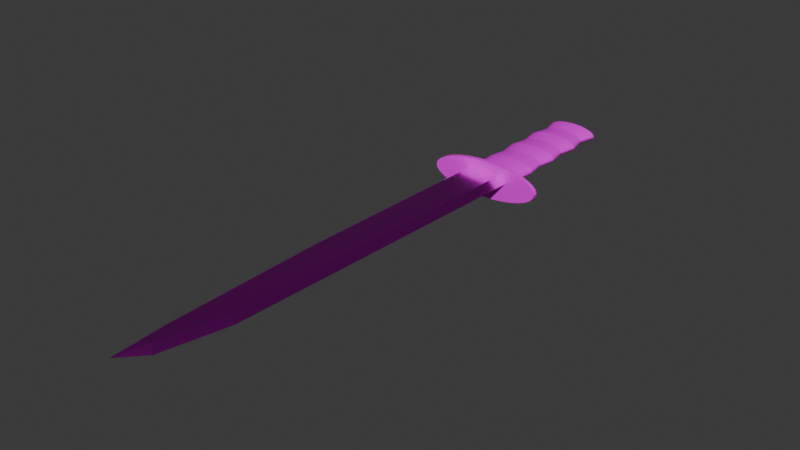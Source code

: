 # Source: Knive.blend  (saved by Blender 4.4.32; exported with 4.5.12 LTS)
import bpy
from mathutils import Matrix  # noqa: F401  (used for matrix-valued properties, if any)

bpy.ops.wm.read_factory_settings(use_empty=True)
scene = bpy.context.scene
scene.name = 'Scene'

# ---- images (referenced by path relative to the original .blend; pixels are not part of the script)
import os
ASSET_DIR = os.environ.get("B2B_ASSET_DIR", "")  # directory of the original .blend (textures are referenced by path, not embedded)
HERE = os.path.dirname(os.path.abspath(__file__))  # packed textures are extracted next to this script under _unpacked/

def load_image(name, relpath, width, height, colorspace="sRGB"):
    """Load a texture the original file referenced (path relative to the .blend, or extracted next to this script)."""
    p = next((c for c in (os.path.join(HERE, relpath), os.path.join(ASSET_DIR, relpath)) if relpath and os.path.exists(c)), "")
    if p:
        img = bpy.data.images.load(p, check_existing=True)
        img.name = name
    else:  # same state as the original file: an image datablock whose file is absent (Cycles renders it pink)
        img = bpy.data.images.new(name, width, height)
        img.source = "FILE"
        img.filepath = "//" + (relpath or name)
    img.colorspace_settings.name = colorspace
    return img
img_knive_edge_uv_png = load_image('Knive_edge_uv.png', 'Knive_edge_uv.png', 1024, 1024, 'sRGB')
img_knive_handle_uv_png = load_image('Knive_Handle_uv.png', 'Knive_Handle_uv.png', 1024, 1024, 'sRGB')

# ---- materials (node trees are filled in below, after node groups)
mat_knive_mat = bpy.data.materials.new('Knive_mat')
mat_knive_handle = bpy.data.materials.new('Knive_Handle')

# ---- material node trees
mat_knive_mat.use_nodes = True; mat_knive_mat.node_tree.nodes.clear()
_N = mat_knive_mat.node_tree.nodes; _L = mat_knive_mat.node_tree.links
n0 = _N.new('ShaderNodeBsdfPrincipled'); n0.name = 'プリンシプルBSDF'; n0.location = (10, 300)
n0.inputs[1].default_value = 1.0
n0.inputs[2].default_value = 0.2409
n0.inputs[3].default_value = 1.0
n1 = _N.new('ShaderNodeOutputMaterial'); n1.name = 'マテリアル出力'; n1.location = (300, 300)
n2 = _N.new('ShaderNodeTexImage'); n2.name = '画像テクスチャ'; n2.location = (-318, 341)
n2.image = img_knive_edge_uv_png
_L.new(n0.outputs[0], n1.inputs[0])
_L.new(n2.outputs[0], n0.inputs[0])
n1.is_active_output = True
mat_knive_handle.use_nodes = True; mat_knive_handle.node_tree.nodes.clear()
_N = mat_knive_handle.node_tree.nodes; _L = mat_knive_handle.node_tree.links
n0 = _N.new('ShaderNodeBsdfPrincipled'); n0.name = 'プリンシプルBSDF'; n0.location = (10, 300)
n0.inputs[1].default_value = 0.07273
n0.inputs[2].default_value = 0.2864
n0.inputs[3].default_value = 1.1
n1 = _N.new('ShaderNodeOutputMaterial'); n1.name = 'マテリアル出力'; n1.location = (300, 300)
n2 = _N.new('ShaderNodeTexImage'); n2.name = '画像テクスチャ'; n2.location = (-315, 340)
n2.image = img_knive_handle_uv_png
n2.interpolation = 'Cubic'
_L.new(n0.outputs[0], n1.inputs[0])
_L.new(n2.outputs[0], n0.inputs[0])
n1.is_active_output = True

# ---- world
world_world = bpy.data.worlds.new('World'); scene.world = world_world
world_world.use_nodes = True; world_world.node_tree.nodes.clear()
_N = world_world.node_tree.nodes; _L = world_world.node_tree.links
n0 = _N.new('ShaderNodeOutputWorld'); n0.name = 'World Output'; n0.location = (300, 300)
n1 = _N.new('ShaderNodeBackground'); n1.name = 'Background'; n1.location = (10, 300)
n1.inputs[0].default_value = (0.05088, 0.05088, 0.05088, 1.0)
_L.new(n1.outputs[0], n0.inputs[0])
n0.is_active_output = True
world_world.color = (0.05088, 0.05088, 0.05088)
world_world.sun_shadow_jitter_overblur = 0.0

# ---- meshes
me_body = bpy.data.meshes.new('body')
me_body.from_pydata([(-0.2301, 0.3421, 2.776e-17), (-0.2443, 0.9707, 2.776e-17), (0.07616, 0.9707, 2.776e-17), (-0.09774, 0.376, 2.776e-17), (-0.001397, 0.4738, 2.776e-17), (-0.2738, 0.6673, 2.776e-17), (-0.258, 0.4195, 2.776e-17), (-0.1448, 0.3841, 0.007402), (-0.04859, 0.4777, 0.007402), (0.01154, 0.9707, 0.007402), (-0.1965, 0.9707, 0.007402), (-0.1978, 0.3729, 0.007402), (-0.2124, 0.4164, 0.007402), (-0.2278, 0.6654, 0.007402), (-0.1448, 0.3841, -0.007402), (-0.04859, 0.4777, -0.007402), (0.01154, 0.9707, -0.007402), (-0.1965, 0.9707, -0.007402), (-0.1978, 0.3729, -0.007402), (-0.2124, 0.4164, -0.007402), (-0.2278, 0.6654, -0.007402)], [], [(7, 11, 0, 3, 4, 8), (11, 12, 6, 0), (9, 8, 4, 2), (10, 13, 12, 11, 7, 8, 9), (13, 10, 1, 5), (12, 13, 5, 6), (14, 15, 4, 3, 0, 18), (18, 0, 6, 19), (16, 2, 4, 15), (17, 16, 15, 14, 18, 19, 20), (20, 5, 1, 17), (19, 6, 5, 20), (1, 10, 9, 2, 16, 17)])
_uv = me_body.uv_layers.new(name='UVマップ')
_uv.uv.foreach_set('vector', [0.2519, 0.7231, 0.3316, 0.7466, 0.3769, 0.789, 0.1784, 0.7235, 0.04485, 0.5911, 0.1179, 0.5957, 0.3316, 0.7466, 0.3607, 0.699, 0.4314, 0.7048, 0.3769, 0.789, 0.09926, 0.01248, 0.1179, 0.5957, 0.04485, 0.5911, 2.582e-08, -1.256e-08, 0.4193, 0.05355, 0.4217, 0.4136, 0.3607, 0.699, 0.3316, 0.7466, 0.2519, 0.7231, 0.1179, 0.5957, 0.09926, 0.01248, 0.4217, 0.4136, 0.4193, 0.05355, 0.4929, 0.06327, 0.4929, 0.4207, 0.3607, 0.699, 0.4217, 0.4136, 0.4929, 0.4207, 0.4314, 0.7048, 0.7447, 0.06585, 0.6108, 0.1933, 0.5377, 0.1978, 0.6712, 0.06549, 0.8698, -8.233e-09, 0.8245, 0.04236, 0.8245, 0.04236, 0.8698, -8.233e-09, 0.9243, 0.08418, 0.8536, 0.08996, 0.5921, 0.7765, 0.4929, 0.789, 0.5377, 0.1978, 0.6108, 0.1933, 0.9121, 0.7354, 0.5921, 0.7765, 0.6108, 0.1933, 0.7447, 0.06585, 0.8245, 0.04236, 0.8536, 0.08996, 0.9146, 0.3754, 0.9146, 0.3754, 0.9857, 0.3683, 0.9857, 0.7257, 0.9121, 0.7354, 0.8536, 0.08996, 0.9243, 0.08418, 0.9857, 0.3683, 0.9146, 0.3754, 0.9929, 0.4971, 0.9857, 0.423, 0.9857, 0.1002, 0.9929, 1.755e-08, 1.0, 0.1002, 1.0, 0.423])
me_body.materials.append(mat_knive_mat)
me_body.update()
me_x = bpy.data.meshes.new('円柱')
me_x.from_pydata([(0.0, 1.0, -1.0), (0.0, 1.0, 1.0), (0.1951, 0.9808, -1.0), (0.1951, 0.9808, 1.0), (0.3827, 0.9239, -1.0), (0.3827, 0.9239, 1.0), (0.5556, 0.8315, -1.0), (0.5556, 0.8315, 1.0), (0.7071, 0.7071, -1.0), (0.7071, 0.7071, 1.0), (0.8315, 0.5556, -1.0), (0.8315, 0.5556, 1.0), (0.9239, 0.3827, -1.0), (0.9239, 0.3827, 1.0), (0.9808, 0.1951, -1.0), (0.9808, 0.1951, 1.0), (1.0, 0.0, -1.0), (1.0, 0.0, 1.0), (0.9808, -0.1951, -1.0), (0.9808, -0.1951, 1.0), (0.9239, -0.3827, -1.0), (0.9239, -0.3827, 1.0), (0.8315, -0.5556, -1.0), (0.8315, -0.5556, 1.0), (0.7071, -0.7071, -1.0), (0.7071, -0.7071, 1.0), (0.5556, -0.8315, -1.0), (0.5556, -0.8315, 1.0), (0.3827, -0.9239, -1.0), (0.3827, -0.9239, 1.0), (0.1951, -0.9808, -1.0), (0.1951, -0.9808, 1.0), (0.0, -1.0, -1.0), (0.0, -1.0, 1.0), (-0.1951, -0.9808, -1.0), (-0.1951, -0.9808, 1.0), (-0.3827, -0.9239, -1.0), (-0.3827, -0.9239, 1.0), (-0.5556, -0.8315, -1.0), (-0.5556, -0.8315, 1.0), (-0.7071, -0.7071, -1.0), (-0.7071, -0.7071, 1.0), (-0.8315, -0.5556, -1.0), (-0.8315, -0.5556, 1.0), (-0.9239, -0.3827, -1.0), (-0.9239, -0.3827, 1.0), (-0.9808, -0.1951, -1.0), (-0.9808, -0.1951, 1.0), (-1.0, 0.0, -1.0), (-1.0, 0.0, 1.0), (-0.9808, 0.1951, -1.0), (-0.9808, 0.1951, 1.0), (-0.9239, 0.3827, -1.0), (-0.9239, 0.3827, 1.0), (-0.8315, 0.5556, -1.0), (-0.8315, 0.5556, 1.0), (-0.7071, 0.7071, -1.0), (-0.7071, 0.7071, 1.0), (-0.5556, 0.8315, -1.0), (-0.5556, 0.8315, 1.0), (-0.3827, 0.9239, -1.0), (-0.3827, 0.9239, 1.0), (-0.1951, 0.9808, -1.0), (-0.1951, 0.9808, 1.0), (2.426e-08, 0.4566, -1.278), (0.08908, 0.4479, -1.278), (0.1747, 0.4219, -1.278), (0.2537, 0.3797, -1.278), (0.3229, 0.3229, -1.278), (0.3797, 0.2537, -1.278), (0.4219, 0.1747, -1.278), (0.4479, 0.08908, -1.278), (0.4566, -8.097e-09, -1.278), (0.4479, -0.08908, -1.278), (0.4219, -0.1747, -1.278), (0.3797, -0.2537, -1.278), (0.3229, -0.3229, -1.278), (0.2537, -0.3797, -1.278), (0.1747, -0.4219, -1.278), (0.08908, -0.4479, -1.278), (2.426e-08, -0.4566, -1.278), (-0.08908, -0.4479, -1.278), (-0.1747, -0.4219, -1.278), (-0.2537, -0.3797, -1.278), (-0.3229, -0.3229, -1.278), (-0.3797, -0.2537, -1.278), (-0.4219, -0.1747, -1.278), (-0.4479, -0.08908, -1.278), (-0.4566, -8.097e-09, -1.278), (-0.4479, 0.08908, -1.278), (-0.4219, 0.1747, -1.278), (-0.3797, 0.2537, -1.278), (-0.3229, 0.3229, -1.278), (-0.2537, 0.3797, -1.278), (-0.1747, 0.4219, -1.278), (-0.08908, 0.4479, -1.278), (5.449e-08, 0.4566, -70.2), (0.08908, 0.4479, -70.2), (0.1747, 0.4219, -70.2), (0.2537, 0.3797, -70.2), (0.3229, 0.3229, -70.2), (0.3797, 0.2537, -70.2), (0.4219, 0.1747, -70.2), (0.4479, 0.08908, -70.2), (0.4566, 6.876e-08, -70.2), (0.4479, -0.08908, -70.2), (0.4219, -0.1747, -70.2), (0.3797, -0.2537, -70.2), (0.3229, -0.3229, -70.2), (0.2537, -0.3797, -70.2), (0.1747, -0.4219, -70.2), (0.08908, -0.4479, -70.2), (5.449e-08, -0.4566, -70.2), (-0.08908, -0.4479, -70.2), (-0.1747, -0.4219, -70.2), (-0.2537, -0.3797, -70.2), (-0.3229, -0.3229, -70.2), (-0.3797, -0.2537, -70.2), (-0.4219, -0.1747, -70.2), (-0.4479, -0.08908, -70.2), (-0.4566, 6.876e-08, -70.2), (-0.4479, 0.08908, -70.2), (-0.4219, 0.1747, -70.2), (-0.3797, 0.2537, -70.2), (-0.3229, 0.3229, -70.2), (-0.2537, 0.3797, -70.2), (-0.1747, 0.4219, -70.2), (-0.08908, 0.4479, -70.2), (-2.184e-07, 0.1683, -75.34), (0.03283, 0.1651, -75.34), (0.06441, 0.1555, -75.34), (0.0935, 0.1399, -75.34), (0.119, 0.119, -75.34), (0.1399, 0.0935, -75.34), (0.1555, 0.06441, -75.34), (0.1651, 0.03283, -75.34), (0.1683, 9.362e-08, -75.34), (0.1651, -0.03283, -75.34), (0.1555, -0.06441, -75.34), (0.1399, -0.0935, -75.34), (0.119, -0.119, -75.34), (0.0935, -0.1399, -75.34), (0.06441, -0.1555, -75.34), (0.03283, -0.1651, -75.34), (-2.184e-07, -0.1683, -75.34), (-0.03283, -0.1651, -75.34), (-0.06441, -0.1555, -75.34), (-0.0935, -0.1399, -75.34), (-0.119, -0.119, -75.34), (-0.1399, -0.0935, -75.34), (-0.1555, -0.06441, -75.34), (-0.1651, -0.03283, -75.34), (-0.1683, 9.362e-08, -75.34), (-0.1651, 0.03283, -75.34), (-0.1555, 0.06441, -75.34), (-0.1399, 0.0935, -75.34), (-0.119, 0.119, -75.34), (-0.0935, 0.1399, -75.34), (-0.06441, 0.1555, -75.34), (-0.03283, 0.1651, -75.34), (0.1747, -0.4219, -35.74), (0.2537, -0.3797, -35.74), (0.08908, 0.4479, -35.74), (3.937e-08, 0.4566, -35.74), (-0.3229, 0.3229, -35.74), (-0.3797, 0.2537, -35.74), (0.08908, -0.4479, -35.74), (0.1747, 0.4219, -35.74), (-0.2537, 0.3797, -35.74), (3.937e-08, -0.4566, -35.74), (0.2537, 0.3797, -35.74), (-0.1747, 0.4219, -35.74), (-0.08908, -0.4479, -35.74), (0.3229, 0.3229, -35.74), (-0.08908, 0.4479, -35.74), (-0.1747, -0.4219, -35.74), (0.3797, 0.2537, -35.74), (-0.2537, -0.3797, -35.74), (0.4219, 0.1747, -35.74), (-0.3229, -0.3229, -35.74), (0.4479, 0.08908, -35.74), (-0.3797, -0.2537, -35.74), (0.4566, 3.033e-08, -35.74), (-0.4219, -0.1747, -35.74), (0.4479, -0.08908, -35.74), (-0.4479, -0.08908, -35.74), (0.4219, -0.1747, -35.74), (-0.4566, 3.033e-08, -35.74), (0.3797, -0.2537, -35.74), (-0.4479, 0.08908, -35.74), (0.3229, -0.3229, -35.74), (-0.4219, 0.1747, -35.74), (0.2537, -0.3797, -18.51), (3.181e-08, 0.4566, -18.51), (-0.3797, 0.2537, -18.51), (0.1747, -0.4219, -18.51), (0.08908, 0.4479, -18.51), (-0.3229, 0.3229, -18.51), (0.08908, -0.4479, -18.51), (0.1747, 0.4219, -18.51), (-0.2537, 0.3797, -18.51), (3.181e-08, -0.4566, -18.51), (0.2537, 0.3797, -18.51), (-0.1747, 0.4219, -18.51), (-0.08908, -0.4479, -18.51), (0.3229, 0.3229, -18.51), (-0.08908, 0.4479, -18.51), (-0.1747, -0.4219, -18.51), (0.3797, 0.2537, -18.51), (-0.2537, -0.3797, -18.51), (0.4219, 0.1747, -18.51), (-0.3229, -0.3229, -18.51), (0.4479, 0.08908, -18.51), (-0.3797, -0.2537, -18.51), (0.4566, 1.112e-08, -18.51), (-0.4219, -0.1747, -18.51), (0.4479, -0.08908, -18.51), (-0.4479, -0.08908, -18.51), (0.4219, -0.1747, -18.51), (-0.4566, 1.112e-08, -18.51), (0.3797, -0.2537, -18.51), (-0.4479, 0.08908, -18.51), (0.3229, -0.3229, -18.51), (-0.4219, 0.1747, -18.51), (0.1747, -0.4219, -53.06), (0.08908, 0.4479, -53.06), (-0.3229, 0.3229, -53.06), (0.08908, -0.4479, -53.06), (0.1747, 0.4219, -53.06), (-0.2537, 0.3797, -53.06), (4.697e-08, -0.4566, -53.06), (0.2537, 0.3797, -53.06), (-0.1747, 0.4219, -53.06), (-0.08908, -0.4479, -53.06), (0.3229, 0.3229, -53.06), (-0.08908, 0.4479, -53.06), (-0.1747, -0.4219, -53.06), (0.3797, 0.2537, -53.06), (-0.2537, -0.3797, -53.06), (0.4219, 0.1747, -53.06), (-0.3229, -0.3229, -53.06), (0.4479, 0.08908, -53.06), (-0.3797, -0.2537, -53.06), (0.4566, 4.964e-08, -53.06), (-0.4219, -0.1747, -53.06), (0.4479, -0.08908, -53.06), (-0.4479, -0.08908, -53.06), (0.4219, -0.1747, -53.06), (-0.4566, 4.964e-08, -53.06), (0.3797, -0.2537, -53.06), (-0.4479, 0.08908, -53.06), (0.3229, -0.3229, -53.06), (-0.4219, 0.1747, -53.06), (0.2537, -0.3797, -53.06), (4.697e-08, 0.4566, -53.06), (-0.3797, 0.2537, -53.06), (0.235, -0.3517, -9.892), (2.707e-08, 0.423, -9.892), (-0.3517, 0.235, -9.892), (0.1619, -0.3908, -9.892), (0.08252, 0.4149, -9.892), (-0.2991, 0.2991, -9.892), (0.08252, -0.4149, -9.892), (0.1619, 0.3908, -9.892), (-0.235, 0.3517, -9.892), (2.707e-08, -0.423, -9.892), (0.235, 0.3517, -9.892), (-0.1619, 0.3908, -9.892), (-0.08252, -0.4149, -9.892), (0.2991, 0.2991, -9.892), (-0.08252, 0.4149, -9.892), (-0.1619, -0.3908, -9.892), (0.3517, 0.235, -9.892), (-0.235, -0.3517, -9.892), (0.3908, 0.1619, -9.892), (-0.2991, -0.2991, -9.892), (0.4149, 0.08252, -9.892), (-0.3517, -0.235, -9.892), (0.423, 1.399e-09, -9.892), (-0.3908, -0.1619, -9.892), (0.4149, -0.08252, -9.892), (-0.4149, -0.08252, -9.892), (0.3908, -0.1619, -9.892), (-0.423, 1.399e-09, -9.892), (0.3517, -0.235, -9.892), (-0.4149, 0.08252, -9.892), (0.2991, -0.2991, -9.892), (-0.3908, 0.1619, -9.892), (0.1551, -0.3744, -27.12), (0.07906, 0.3975, -27.12), (-0.2866, 0.2866, -27.12), (0.07906, -0.3975, -27.12), (0.1551, 0.3744, -27.12), (-0.2251, 0.337, -27.12), (3.243e-08, -0.4053, -27.12), (0.2251, 0.337, -27.12), (-0.1551, 0.3744, -27.12), (-0.07906, -0.3975, -27.12), (0.2866, 0.2866, -27.12), (-0.07906, 0.3975, -27.12), (-0.1551, -0.3744, -27.12), (0.337, 0.2251, -27.12), (-0.2251, -0.337, -27.12), (0.3744, 0.1551, -27.12), (-0.2866, -0.2866, -27.12), (0.3975, 0.07906, -27.12), (-0.337, -0.2251, -27.12), (0.4053, 2.51e-08, -27.12), (-0.3744, -0.1551, -27.12), (0.3975, -0.07906, -27.12), (-0.3975, -0.07906, -27.12), (0.3744, -0.1551, -27.12), (-0.4053, 2.51e-08, -27.12), (0.337, -0.2251, -27.12), (-0.3975, 0.07906, -27.12), (0.2866, -0.2866, -27.12), (-0.3744, 0.1551, -27.12), (0.2251, -0.337, -27.12), (3.243e-08, 0.4053, -27.12), (-0.337, 0.2251, -27.12), (0.22, -0.3292, -44.31), (3.938e-08, 0.396, -44.31), (-0.3292, 0.22, -44.31), (0.1515, -0.3658, -44.31), (0.07725, 0.3884, -44.31), (-0.28, 0.28, -44.31), (0.07725, -0.3884, -44.31), (0.1515, 0.3658, -44.31), (-0.22, 0.3292, -44.31), (3.938e-08, -0.396, -44.31), (0.22, 0.3292, -44.31), (-0.1515, 0.3658, -44.31), (-0.07725, -0.3884, -44.31), (0.28, 0.28, -44.31), (-0.07725, 0.3884, -44.31), (-0.1515, -0.3658, -44.31), (0.3292, 0.22, -44.31), (-0.22, -0.3292, -44.31), (0.3658, 0.1515, -44.31), (-0.28, -0.28, -44.31), (0.3884, 0.07725, -44.31), (-0.3292, -0.22, -44.31), (0.396, 4.053e-08, -44.31), (-0.3658, -0.1515, -44.31), (0.3884, -0.07725, -44.31), (-0.3884, -0.07725, -44.31), (0.3658, -0.1515, -44.31), (-0.396, 4.053e-08, -44.31), (0.3292, -0.22, -44.31), (-0.3884, 0.07725, -44.31), (0.28, -0.28, -44.31), (-0.3658, 0.1515, -44.31), (0.1465, -0.3536, -61.6), (0.07467, 0.3754, -61.6), (-0.2707, 0.2707, -61.6), (0.07467, -0.3754, -61.6), (0.1465, 0.3536, -61.6), (-0.2127, 0.3183, -61.6), (4.734e-08, -0.3828, -61.6), (0.2127, 0.3183, -61.6), (-0.1465, 0.3536, -61.6), (-0.07467, -0.3754, -61.6), (0.2707, 0.2707, -61.6), (-0.07467, 0.3754, -61.6), (-0.1465, -0.3536, -61.6), (0.3183, 0.2127, -61.6), (-0.2127, -0.3183, -61.6), (0.3536, 0.1465, -61.6), (-0.2707, -0.2707, -61.6), (0.3754, 0.07467, -61.6), (-0.3183, -0.2127, -61.6), (0.3828, 5.683e-08, -61.6), (-0.3536, -0.1465, -61.6), (0.3754, -0.07467, -61.6), (-0.3754, -0.07467, -61.6), (0.3536, -0.1465, -61.6), (-0.3828, 5.683e-08, -61.6), (0.3183, -0.2127, -61.6), (-0.3754, 0.07467, -61.6), (0.2707, -0.2707, -61.6), (-0.3536, 0.1465, -61.6), (0.2127, -0.3183, -61.6), (4.734e-08, 0.3828, -61.6), (-0.3183, 0.2127, -61.6)], [], [(0, 1, 3, 2), (2, 3, 5, 4), (4, 5, 7, 6), (6, 7, 9, 8), (8, 9, 11, 10), (10, 11, 13, 12), (12, 13, 15, 14), (14, 15, 17, 16), (16, 17, 19, 18), (18, 19, 21, 20), (20, 21, 23, 22), (22, 23, 25, 24), (24, 25, 27, 26), (26, 27, 29, 28), (28, 29, 31, 30), (30, 31, 33, 32), (32, 33, 35, 34), (34, 35, 37, 36), (36, 37, 39, 38), (38, 39, 41, 40), (40, 41, 43, 42), (42, 43, 45, 44), (44, 45, 47, 46), (46, 47, 49, 48), (48, 49, 51, 50), (50, 51, 53, 52), (52, 53, 55, 54), (54, 55, 57, 56), (56, 57, 59, 58), (58, 59, 61, 60), (3, 1, 63, 61, 59, 57, 55, 53, 51, 49, 47, 45, 43, 41, 39, 37, 35, 33, 31, 29, 27, 25, 23, 21, 19, 17, 15, 13, 11, 9, 7, 5), (60, 61, 63, 62), (62, 63, 1, 0), (10, 12, 70, 69), (381, 352, 110, 109), (28, 30, 79, 78), (46, 48, 88, 87), (2, 4, 66, 65), (20, 22, 75, 74), (38, 40, 84, 83), (56, 58, 93, 92), (12, 14, 71, 70), (30, 32, 80, 79), (48, 50, 89, 88), (4, 6, 67, 66), (22, 24, 76, 75), (40, 42, 85, 84), (58, 60, 94, 93), (14, 16, 72, 71), (32, 34, 81, 80), (50, 52, 90, 89), (6, 8, 68, 67), (24, 26, 77, 76), (42, 44, 86, 85), (60, 62, 95, 94), (16, 18, 73, 72), (34, 36, 82, 81), (52, 54, 91, 90), (8, 10, 69, 68), (26, 28, 78, 77), (44, 46, 87, 86), (0, 2, 65, 64), (62, 0, 64, 95), (18, 20, 74, 73), (36, 38, 83, 82), (54, 56, 92, 91), (112, 113, 145, 144), (382, 353, 97, 96), (383, 354, 124, 123), (352, 355, 111, 110), (353, 356, 98, 97), (354, 357, 125, 124), (355, 358, 112, 111), (356, 359, 99, 98), (357, 360, 126, 125), (358, 361, 113, 112), (359, 362, 100, 99), (360, 363, 127, 126), (361, 364, 114, 113), (362, 365, 101, 100), (363, 382, 96, 127), (364, 366, 115, 114), (365, 367, 102, 101), (366, 368, 116, 115), (367, 369, 103, 102), (368, 370, 117, 116), (369, 371, 104, 103), (370, 372, 118, 117), (371, 373, 105, 104), (372, 374, 119, 118), (373, 375, 106, 105), (374, 376, 120, 119), (375, 377, 107, 106), (376, 378, 121, 120), (377, 379, 108, 107), (378, 380, 122, 121), (379, 381, 109, 108), (380, 383, 123, 122), (128, 129, 130, 131, 132, 133, 134, 135, 136, 137, 138, 139, 140, 141, 142, 143, 144, 145, 146, 147, 148, 149, 150, 151, 152, 153, 154, 155, 156, 157, 158, 159), (99, 100, 132, 131), (126, 127, 159, 158), (113, 114, 146, 145), (100, 101, 133, 132), (127, 96, 128, 159), (114, 115, 147, 146), (101, 102, 134, 133), (115, 116, 148, 147), (102, 103, 135, 134), (116, 117, 149, 148), (103, 104, 136, 135), (117, 118, 150, 149), (104, 105, 137, 136), (118, 119, 151, 150), (105, 106, 138, 137), (119, 120, 152, 151), (106, 107, 139, 138), (120, 121, 153, 152), (107, 108, 140, 139), (121, 122, 154, 153), (108, 109, 141, 140), (122, 123, 155, 154), (109, 110, 142, 141), (96, 97, 129, 128), (123, 124, 156, 155), (110, 111, 143, 142), (97, 98, 130, 129), (124, 125, 157, 156), (111, 112, 144, 143), (98, 99, 131, 130), (125, 126, 158, 157), (316, 319, 165, 191), (315, 317, 161, 190), (314, 316, 191, 189), (313, 315, 190, 188), (312, 314, 189, 187), (311, 313, 188, 186), (310, 312, 187, 185), (309, 311, 186, 184), (308, 310, 185, 183), (307, 309, 184, 182), (306, 308, 183, 181), (305, 307, 182, 180), (304, 306, 181, 179), (303, 305, 180, 178), (302, 304, 179, 177), (301, 303, 178, 176), (300, 302, 177, 175), (299, 318, 163, 174), (298, 301, 176, 173), (297, 300, 175, 172), (296, 299, 174, 171), (295, 298, 173, 170), (294, 297, 172, 169), (293, 296, 171, 168), (292, 295, 170, 167), (291, 294, 169, 166), (290, 293, 168, 164), (289, 292, 167, 162), (288, 291, 166, 160), (319, 290, 164, 165), (318, 289, 162, 163), (317, 288, 160, 161), (256, 259, 195, 192), (257, 260, 196, 193), (258, 261, 197, 194), (259, 262, 198, 195), (260, 263, 199, 196), (261, 264, 200, 197), (262, 265, 201, 198), (263, 266, 202, 199), (264, 267, 203, 200), (265, 268, 204, 201), (266, 269, 205, 202), (267, 270, 206, 203), (268, 271, 207, 204), (269, 272, 208, 205), (270, 257, 193, 206), (271, 273, 209, 207), (272, 274, 210, 208), (273, 275, 211, 209), (274, 276, 212, 210), (275, 277, 213, 211), (276, 278, 214, 212), (277, 279, 215, 213), (278, 280, 216, 214), (279, 281, 217, 215), (280, 282, 218, 216), (281, 283, 219, 217), (282, 284, 220, 218), (283, 285, 221, 219), (284, 286, 222, 220), (285, 287, 223, 221), (286, 256, 192, 222), (287, 258, 194, 223), (351, 322, 255, 252), (350, 320, 253, 251), (349, 351, 252, 250), (348, 350, 251, 249), (347, 349, 250, 248), (346, 348, 249, 247), (345, 347, 248, 246), (344, 346, 247, 245), (343, 345, 246, 244), (342, 344, 245, 243), (341, 343, 244, 242), (340, 342, 243, 241), (339, 341, 242, 240), (338, 340, 241, 239), (337, 339, 240, 238), (336, 338, 239, 237), (335, 337, 238, 236), (334, 321, 254, 235), (333, 336, 237, 234), (332, 335, 236, 233), (331, 334, 235, 232), (330, 333, 234, 231), (329, 332, 233, 230), (328, 331, 232, 229), (327, 330, 231, 228), (326, 329, 230, 227), (325, 328, 229, 226), (324, 327, 228, 225), (323, 326, 227, 224), (322, 325, 226, 255), (321, 324, 225, 254), (320, 323, 224, 253), (90, 91, 258, 287), (76, 77, 256, 286), (89, 90, 287, 285), (75, 76, 286, 284), (88, 89, 285, 283), (74, 75, 284, 282), (87, 88, 283, 281), (73, 74, 282, 280), (86, 87, 281, 279), (72, 73, 280, 278), (85, 86, 279, 277), (71, 72, 278, 276), (84, 85, 277, 275), (70, 71, 276, 274), (83, 84, 275, 273), (69, 70, 274, 272), (82, 83, 273, 271), (95, 64, 257, 270), (68, 69, 272, 269), (81, 82, 271, 268), (94, 95, 270, 267), (67, 68, 269, 266), (80, 81, 268, 265), (93, 94, 267, 264), (66, 67, 266, 263), (79, 80, 265, 262), (92, 93, 264, 261), (65, 66, 263, 260), (78, 79, 262, 259), (91, 92, 261, 258), (64, 65, 260, 257), (77, 78, 259, 256), (192, 195, 288, 317), (193, 196, 289, 318), (194, 197, 290, 319), (195, 198, 291, 288), (196, 199, 292, 289), (197, 200, 293, 290), (198, 201, 294, 291), (199, 202, 295, 292), (200, 203, 296, 293), (201, 204, 297, 294), (202, 205, 298, 295), (203, 206, 299, 296), (204, 207, 300, 297), (205, 208, 301, 298), (206, 193, 318, 299), (207, 209, 302, 300), (208, 210, 303, 301), (209, 211, 304, 302), (210, 212, 305, 303), (211, 213, 306, 304), (212, 214, 307, 305), (213, 215, 308, 306), (214, 216, 309, 307), (215, 217, 310, 308), (216, 218, 311, 309), (217, 219, 312, 310), (218, 220, 313, 311), (219, 221, 314, 312), (220, 222, 315, 313), (221, 223, 316, 314), (222, 192, 317, 315), (223, 194, 319, 316), (161, 160, 323, 320), (163, 162, 324, 321), (165, 164, 325, 322), (160, 166, 326, 323), (162, 167, 327, 324), (164, 168, 328, 325), (166, 169, 329, 326), (167, 170, 330, 327), (168, 171, 331, 328), (169, 172, 332, 329), (170, 173, 333, 330), (171, 174, 334, 331), (172, 175, 335, 332), (173, 176, 336, 333), (174, 163, 321, 334), (175, 177, 337, 335), (176, 178, 338, 336), (177, 179, 339, 337), (178, 180, 340, 338), (179, 181, 341, 339), (180, 182, 342, 340), (181, 183, 343, 341), (182, 184, 344, 342), (183, 185, 345, 343), (184, 186, 346, 344), (185, 187, 347, 345), (186, 188, 348, 346), (187, 189, 349, 347), (188, 190, 350, 348), (189, 191, 351, 349), (190, 161, 320, 350), (191, 165, 322, 351), (252, 255, 383, 380), (251, 253, 381, 379), (250, 252, 380, 378), (249, 251, 379, 377), (248, 250, 378, 376), (247, 249, 377, 375), (246, 248, 376, 374), (245, 247, 375, 373), (244, 246, 374, 372), (243, 245, 373, 371), (242, 244, 372, 370), (241, 243, 371, 369), (240, 242, 370, 368), (239, 241, 369, 367), (238, 240, 368, 366), (237, 239, 367, 365), (236, 238, 366, 364), (235, 254, 382, 363), (234, 237, 365, 362), (233, 236, 364, 361), (232, 235, 363, 360), (231, 234, 362, 359), (230, 233, 361, 358), (229, 232, 360, 357), (228, 231, 359, 356), (227, 230, 358, 355), (226, 229, 357, 354), (225, 228, 356, 353), (224, 227, 355, 352), (255, 226, 354, 383), (254, 225, 353, 382), (253, 224, 352, 381)])
_uv = me_x.uv_layers.new(name='UVマップ')
_uv.uv.foreach_set('vector', [0.04964, 0.1079, 0.04964, 0.08087, 0.05184, 0.0809, 0.05184, 0.1079, 0.05184, 0.1079, 0.05184, 0.0809, 0.05371, 0.08094, 0.05371, 0.1079, 0.03471, 0.135, 0.03471, 0.108, 0.03691, 0.108, 0.03691, 0.135, 0.03691, 0.135, 0.03691, 0.108, 0.03936, 0.1079, 0.03936, 0.135, 0.03936, 0.135, 0.03936, 0.1079, 0.04195, 0.1079, 0.04195, 0.1349, 0.04195, 0.1349, 0.04195, 0.1079, 0.0446, 0.1079, 0.0446, 0.1349, 0.0446, 0.1349, 0.0446, 0.1079, 0.0472, 0.1079, 0.0472, 0.135, 0.0472, 0.135, 0.0472, 0.1079, 0.04964, 0.108, 0.04964, 0.135, 0.04964, 0.135, 0.04964, 0.108, 0.05184, 0.108, 0.05184, 0.135, 0.05184, 0.135, 0.05184, 0.108, 0.05371, 0.108, 0.05371, 0.135, 0.03471, 0.1621, 0.03471, 0.1351, 0.03691, 0.1351, 0.03691, 0.1621, 0.03691, 0.1621, 0.03691, 0.1351, 0.03936, 0.135, 0.03936, 0.162, 0.03936, 0.162, 0.03936, 0.135, 0.04195, 0.135, 0.04195, 0.162, 0.04195, 0.162, 0.04195, 0.135, 0.0446, 0.135, 0.0446, 0.162, 0.0446, 0.162, 0.0446, 0.135, 0.0472, 0.135, 0.0472, 0.162, 0.0472, 0.162, 0.0472, 0.135, 0.04964, 0.1351, 0.04964, 0.1621, 0.04964, 0.1621, 0.04964, 0.1351, 0.05184, 0.1351, 0.05184, 0.1621, 0.03471, 0.08085, 0.03471, 0.05384, 0.03658, 0.05381, 0.03658, 0.08081, 0.03658, 0.08081, 0.03658, 0.05381, 0.03878, 0.05378, 0.03878, 0.08078, 0.03878, 0.08078, 0.03878, 0.05378, 0.04123, 0.05376, 0.04123, 0.08076, 0.04123, 0.08076, 0.04123, 0.05376, 0.04383, 0.05375, 0.04383, 0.08075, 0.04383, 0.08075, 0.04383, 0.05375, 0.04647, 0.05375, 0.04647, 0.08075, 0.04647, 0.08075, 0.04647, 0.05375, 0.04907, 0.05376, 0.04907, 0.08076, 0.04907, 0.08076, 0.04907, 0.05376, 0.05151, 0.05378, 0.05151, 0.08078, 0.05151, 0.08078, 0.05151, 0.05378, 0.05371, 0.05381, 0.05371, 0.08081, 0.05371, 0.08081, 0.05371, 0.05381, 0.05559, 0.05384, 0.05559, 0.08085, 0.03471, 0.1079, 0.03471, 0.0809, 0.03691, 0.08087, 0.03691, 0.1079, 0.03691, 0.1079, 0.03691, 0.08087, 0.03936, 0.08086, 0.03936, 0.1079, 0.03936, 0.1079, 0.03936, 0.08086, 0.04195, 0.08085, 0.04195, 0.1078, 0.04195, 0.1078, 0.04195, 0.08085, 0.0446, 0.08085, 0.0446, 0.1078, 0.03958, 0.02388, 0.03771, 0.022, 0.03624, 0.0198, 0.03523, 0.01736, 0.03471, 0.01476, 0.03471, 0.01211, 0.03523, 0.009518, 0.03624, 0.007073, 0.03771, 0.004872, 0.03958, 0.003, 0.04178, 0.001529, 0.04423, 0.0005164, 0.04683, -4.071e-10, 0.04947, -4.873e-10, 0.05207, 0.0005164, 0.05451, 0.001529, 0.05671, 0.003, 0.05859, 0.004872, 0.06006, 0.007073, 0.06107, 0.009518, 0.06159, 0.01211, 0.06159, 0.01476, 0.06107, 0.01736, 0.06006, 0.0198, 0.05859, 0.022, 0.05671, 0.02388, 0.05451, 0.02535, 0.05207, 0.02636, 0.04947, 0.02688, 0.04683, 0.02688, 0.04423, 0.02636, 0.04178, 0.02535, 0.0446, 0.1078, 0.0446, 0.08085, 0.0472, 0.08086, 0.0472, 0.1079, 0.0472, 0.1079, 0.0472, 0.08086, 0.04964, 0.08087, 0.04964, 0.1079, 0.03523, 0.03639, 0.03624, 0.03395, 0.04271, 0.03741, 0.04225, 0.03852, 0.02066, 0.8144, 0.02187, 0.8144, 0.02187, 0.9304, 0.02066, 0.9304, 0.05451, 0.0284, 0.05671, 0.02988, 0.05206, 0.03555, 0.05106, 0.03488, 0.05859, 0.04888, 0.05671, 0.05075, 0.05206, 0.04508, 0.05291, 0.04422, 0.03624, 0.04668, 0.03523, 0.04423, 0.04225, 0.0421, 0.04271, 0.04322, 0.04423, 0.02739, 0.04683, 0.02688, 0.04754, 0.03418, 0.04636, 0.03441, 0.06159, 0.03899, 0.06159, 0.04164, 0.05428, 0.04092, 0.05428, 0.03971, 0.04683, 0.05375, 0.04423, 0.05323, 0.04636, 0.04621, 0.04754, 0.04645, 0.03624, 0.03395, 0.03771, 0.03175, 0.04338, 0.0364, 0.04271, 0.03741, 0.05671, 0.02988, 0.05859, 0.03175, 0.05291, 0.0364, 0.05206, 0.03555, 0.05671, 0.05075, 0.05451, 0.05222, 0.05106, 0.04575, 0.05206, 0.04508, 0.03523, 0.04423, 0.03471, 0.04164, 0.04201, 0.04092, 0.04225, 0.0421, 0.04683, 0.02688, 0.04947, 0.02688, 0.04875, 0.03418, 0.04754, 0.03418, 0.06159, 0.04164, 0.06107, 0.04423, 0.05405, 0.0421, 0.05428, 0.04092, 0.04423, 0.05323, 0.04178, 0.05222, 0.04524, 0.04575, 0.04636, 0.04621, 0.03771, 0.03175, 0.03958, 0.02988, 0.04424, 0.03555, 0.04338, 0.0364, 0.05859, 0.03175, 0.06006, 0.03395, 0.05359, 0.03741, 0.05291, 0.0364, 0.05451, 0.05222, 0.05207, 0.05323, 0.04994, 0.04621, 0.05106, 0.04575, 0.03471, 0.04164, 0.03471, 0.03899, 0.04201, 0.03971, 0.04201, 0.04092, 0.04947, 0.02688, 0.05207, 0.02739, 0.04994, 0.03441, 0.04875, 0.03418, 0.06107, 0.04423, 0.06006, 0.04668, 0.05359, 0.04322, 0.05405, 0.0421, 0.04178, 0.05222, 0.03958, 0.05075, 0.04424, 0.04508, 0.04524, 0.04575, 0.03958, 0.02988, 0.04178, 0.0284, 0.04524, 0.03488, 0.04424, 0.03555, 0.06006, 0.03395, 0.06107, 0.03639, 0.05405, 0.03852, 0.05359, 0.03741, 0.05207, 0.05323, 0.04947, 0.05375, 0.04875, 0.04645, 0.04994, 0.04621, 0.03471, 0.03899, 0.03523, 0.03639, 0.04225, 0.03852, 0.04201, 0.03971, 0.05207, 0.02739, 0.05451, 0.0284, 0.05106, 0.03488, 0.04994, 0.03441, 0.06006, 0.04668, 0.05859, 0.04888, 0.05291, 0.04422, 0.05359, 0.04322, 0.03771, 0.04888, 0.03624, 0.04668, 0.04271, 0.04322, 0.04338, 0.04422, 0.03958, 0.05075, 0.03771, 0.04888, 0.04338, 0.04422, 0.04424, 0.04508, 0.04178, 0.0284, 0.04423, 0.02739, 0.04636, 0.03441, 0.04524, 0.03488, 0.06107, 0.03639, 0.06159, 0.03899, 0.05428, 0.03971, 0.05405, 0.03852, 0.04947, 0.05375, 0.04683, 0.05375, 0.04754, 0.04645, 0.04875, 0.04645, 0.02417, 0.9304, 0.02518, 0.9304, 0.02271, 1.0, 0.02234, 1.0, 0.006818, 0.8144, 0.007823, 0.8144, 0.007823, 0.9304, 0.006818, 0.9304, 0.001005, 0.8144, 0.002122, 0.8144, 0.002122, 0.9304, 0.001005, 0.9304, 0.02187, 0.8144, 0.02306, 0.8144, 0.02306, 0.9304, 0.02187, 0.9304, 0.007823, 0.8144, 0.008678, 0.8144, 0.008678, 0.9304, 0.007823, 0.9304, 0.002122, 0.8144, 0.003307, 0.8144, 0.003307, 0.9304, 0.002122, 0.9304, 0.02306, 0.8144, 0.02417, 0.8144, 0.02417, 0.9304, 0.02306, 0.9304, 0.02603, 0.8144, 0.02704, 0.8144, 0.02704, 0.9304, 0.02603, 0.9304, 0.003307, 0.8144, 0.004516, 0.8144, 0.004516, 0.9304, 0.003307, 0.9304, 0.02417, 0.8144, 0.02518, 0.8144, 0.02518, 0.9304, 0.02417, 0.9304, 0.02704, 0.8144, 0.02815, 0.8144, 0.02815, 0.9304, 0.02704, 0.9304, 0.004516, 0.8144, 0.005701, 0.8144, 0.005701, 0.9304, 0.004516, 0.9304, 0.02518, 0.8144, 0.02603, 0.8144, 0.02603, 0.9304, 0.02518, 0.9304, 0.02815, 0.8144, 0.02934, 0.8144, 0.02934, 0.9304, 0.02815, 0.9304, 0.005701, 0.8144, 0.006818, 0.8144, 0.006818, 0.9304, 0.005701, 0.9304, 0.008678, 0.8144, 0.009683, 0.8144, 0.009683, 0.9304, 0.008678, 0.9304, 0.02934, 0.8144, 0.03055, 0.8144, 0.03055, 0.9304, 0.02934, 0.9304, 0.009683, 0.8144, 0.0108, 0.8144, 0.0108, 0.9304, 0.009683, 0.9304, 0.03055, 0.8144, 0.03173, 0.8144, 0.03173, 0.9304, 0.03055, 0.9304, 0.0108, 0.8144, 0.01198, 0.8144, 0.01198, 0.9304, 0.0108, 0.9304, 0.03173, 0.8144, 0.03285, 0.8144, 0.03285, 0.9304, 0.03173, 0.9304, 0.01198, 0.8144, 0.01319, 0.8144, 0.01319, 0.9304, 0.01198, 0.9304, 0.03285, 0.8144, 0.03386, 0.8144, 0.03386, 0.9304, 0.03285, 0.9304, 0.01319, 0.8144, 0.01438, 0.8144, 0.01438, 0.9304, 0.01319, 0.9304, 0.03386, 0.8144, 0.03471, 0.8144, 0.03471, 0.9304, 0.03386, 0.9304, 0.01438, 0.8144, 0.0155, 0.8144, 0.0155, 0.9304, 0.01438, 0.9304, 0.01736, 0.8144, 0.01836, 0.8144, 0.01836, 0.9304, 0.01736, 0.9304, 0.0155, 0.8144, 0.0165, 0.8144, 0.0165, 0.9304, 0.0155, 0.9304, 0.01836, 0.8144, 0.01948, 0.8144, 0.01948, 0.9304, 0.01836, 0.9304, 0.0165, 0.8144, 0.01736, 0.8144, 0.01736, 0.9304, 0.0165, 0.9304, 0.01948, 0.8144, 0.02066, 0.8144, 0.02066, 0.9304, 0.01948, 0.9304, 4.024e-10, 0.8144, 0.001005, 0.8144, 0.001005, 0.9304, 4.024e-10, 0.9304, 0.03522, 0.1658, 0.03497, 0.1654, 0.0348, 0.165, 0.03471, 0.1646, 0.03471, 0.1641, 0.0348, 0.1637, 0.03497, 0.1633, 0.03522, 0.1629, 0.03553, 0.1626, 0.0359, 0.1623, 0.03631, 0.1622, 0.03675, 0.1621, 0.0372, 0.1621, 0.03763, 0.1622, 0.03804, 0.1623, 0.03841, 0.1626, 0.03873, 0.1629, 0.03898, 0.1633, 0.03915, 0.1637, 0.03923, 0.1641, 0.03923, 0.1646, 0.03915, 0.165, 0.03898, 0.1654, 0.03873, 0.1658, 0.03841, 0.1661, 0.03804, 0.1664, 0.03763, 0.1665, 0.0372, 0.1666, 0.03675, 0.1666, 0.03631, 0.1665, 0.0359, 0.1664, 0.03553, 0.1661, 0.02704, 0.9304, 0.02815, 0.9304, 0.02928, 1.0, 0.02887, 1.0, 0.004516, 0.9304, 0.005701, 0.9304, 0.004571, 1.0, 0.004134, 1.0, 0.02518, 0.9304, 0.02603, 0.9304, 0.02302, 1.0, 0.02271, 1.0, 0.02815, 0.9304, 0.02934, 0.9304, 0.02972, 1.0, 0.02928, 1.0, 0.005701, 0.9304, 0.006818, 0.9304, 0.004983, 1.0, 0.004571, 1.0, 0.008678, 0.9304, 0.009683, 0.9304, 0.01152, 1.0, 0.01115, 1.0, 0.02934, 0.9304, 0.03055, 0.9304, 0.03017, 1.0, 0.02972, 1.0, 0.009683, 0.9304, 0.0108, 0.9304, 0.01193, 1.0, 0.01152, 1.0, 0.03055, 0.9304, 0.03173, 0.9304, 0.0306, 1.0, 0.03017, 1.0, 0.0108, 0.9304, 0.01198, 0.9304, 0.01237, 1.0, 0.01193, 1.0, 0.03173, 0.9304, 0.03285, 0.9304, 0.03102, 1.0, 0.0306, 1.0, 0.01198, 0.9304, 0.01319, 0.9304, 0.01281, 1.0, 0.01237, 1.0, 0.03285, 0.9304, 0.03386, 0.9304, 0.03139, 1.0, 0.03102, 1.0, 0.01319, 0.9304, 0.01438, 0.9304, 0.01325, 1.0, 0.01281, 1.0, 0.03386, 0.9304, 0.03471, 0.9304, 0.0317, 1.0, 0.03139, 1.0, 0.01438, 0.9304, 0.0155, 0.9304, 0.01366, 1.0, 0.01325, 1.0, 0.01736, 0.9304, 0.01836, 0.9304, 0.0202, 1.0, 0.01983, 1.0, 0.0155, 0.9304, 0.0165, 0.9304, 0.01403, 1.0, 0.01366, 1.0, 0.01836, 0.9304, 0.01948, 0.9304, 0.02061, 1.0, 0.0202, 1.0, 0.0165, 0.9304, 0.01736, 0.9304, 0.01435, 1.0, 0.01403, 1.0, 0.01948, 0.9304, 0.02066, 0.9304, 0.02104, 1.0, 0.02061, 1.0, 4.024e-10, 0.9304, 0.001005, 0.9304, 0.00284, 1.0, 0.00247, 1.0, 0.02066, 0.9304, 0.02187, 0.9304, 0.02149, 1.0, 0.02104, 1.0, 0.006818, 0.9304, 0.007823, 0.9304, 0.005353, 1.0, 0.004983, 1.0, 0.001005, 0.9304, 0.002122, 0.9304, 0.003252, 1.0, 0.00284, 1.0, 0.02187, 0.9304, 0.02306, 0.9304, 0.02193, 1.0, 0.02149, 1.0, 0.007823, 0.9304, 0.008678, 0.9304, 0.005668, 1.0, 0.005353, 1.0, 0.002122, 0.9304, 0.003307, 0.9304, 0.003689, 1.0, 0.003252, 1.0, 0.02306, 0.9304, 0.02417, 0.9304, 0.02234, 1.0, 0.02193, 1.0, 0.02603, 0.9304, 0.02704, 0.9304, 0.02887, 1.0, 0.0285, 1.0, 0.003307, 0.9304, 0.004516, 0.9304, 0.004134, 1.0, 0.003689, 1.0, 4.024e-10, 0.3489, 0.001005, 0.3489, 0.001005, 0.4652, 4.024e-10, 0.4652, 0.01948, 0.3489, 0.02066, 0.3489, 0.02066, 0.4652, 0.01948, 0.4652, 0.0165, 0.3489, 0.01736, 0.3489, 0.01736, 0.4652, 0.0165, 0.4652, 0.01836, 0.3489, 0.01948, 0.3489, 0.01948, 0.4652, 0.01836, 0.4652, 0.0155, 0.3489, 0.0165, 0.3489, 0.0165, 0.4652, 0.0155, 0.4652, 0.01736, 0.3489, 0.01836, 0.3489, 0.01836, 0.4652, 0.01736, 0.4652, 0.01438, 0.3489, 0.0155, 0.3489, 0.0155, 0.4652, 0.01438, 0.4652, 0.03386, 0.3489, 0.03471, 0.3489, 0.03471, 0.4652, 0.03386, 0.4652, 0.01319, 0.3489, 0.01438, 0.3489, 0.01438, 0.4652, 0.01319, 0.4652, 0.03285, 0.3489, 0.03386, 0.3489, 0.03386, 0.4652, 0.03285, 0.4652, 0.01198, 0.3489, 0.01319, 0.3489, 0.01319, 0.4652, 0.01198, 0.4652, 0.03173, 0.3489, 0.03285, 0.3489, 0.03285, 0.4652, 0.03173, 0.4652, 0.0108, 0.3489, 0.01198, 0.3489, 0.01198, 0.4652, 0.0108, 0.4652, 0.03055, 0.3489, 0.03173, 0.3489, 0.03173, 0.4652, 0.03055, 0.4652, 0.009683, 0.3489, 0.0108, 0.3489, 0.0108, 0.4652, 0.009683, 0.4652, 0.02934, 0.3489, 0.03055, 0.3489, 0.03055, 0.4652, 0.02934, 0.4652, 0.008678, 0.3489, 0.009683, 0.3489, 0.009683, 0.4652, 0.008678, 0.4652, 0.005701, 0.3489, 0.006818, 0.3489, 0.006818, 0.4652, 0.005701, 0.4652, 0.02815, 0.3489, 0.02934, 0.3489, 0.02934, 0.4652, 0.02815, 0.4652, 0.02518, 0.3489, 0.02603, 0.3489, 0.02603, 0.4652, 0.02518, 0.4652, 0.004516, 0.3489, 0.005701, 0.3489, 0.005701, 0.4652, 0.004516, 0.4652, 0.02704, 0.3489, 0.02815, 0.3489, 0.02815, 0.4652, 0.02704, 0.4652, 0.02417, 0.3489, 0.02518, 0.3489, 0.02518, 0.4652, 0.02417, 0.4652, 0.003307, 0.3489, 0.004516, 0.3489, 0.004516, 0.4652, 0.003307, 0.4652, 0.02603, 0.3489, 0.02704, 0.3489, 0.02704, 0.4652, 0.02603, 0.4652, 0.02306, 0.3489, 0.02417, 0.3489, 0.02417, 0.4652, 0.02306, 0.4652, 0.002122, 0.3489, 0.003307, 0.3489, 0.003307, 0.4652, 0.002122, 0.4652, 0.007823, 0.3489, 0.008678, 0.3489, 0.008678, 0.4652, 0.007823, 0.4652, 0.02187, 0.3489, 0.02306, 0.3489, 0.02306, 0.4652, 0.02187, 0.4652, 0.001005, 0.3489, 0.002122, 0.3489, 0.002122, 0.4652, 0.001005, 0.4652, 0.006818, 0.3489, 0.007823, 0.3489, 0.007823, 0.4652, 0.006818, 0.4652, 0.02066, 0.3489, 0.02187, 0.3489, 0.02187, 0.4652, 0.02066, 0.4652, 0.02066, 0.1163, 0.02187, 0.1163, 0.02187, 0.2326, 0.02066, 0.2326, 0.006818, 0.1163, 0.007823, 0.1163, 0.007823, 0.2326, 0.006818, 0.2326, 0.001005, 0.1163, 0.002122, 0.1163, 0.002122, 0.2326, 0.001005, 0.2326, 0.02187, 0.1163, 0.02306, 0.1163, 0.02306, 0.2326, 0.02187, 0.2326, 0.007823, 0.1163, 0.008678, 0.1163, 0.008678, 0.2326, 0.007823, 0.2326, 0.002122, 0.1163, 0.003307, 0.1163, 0.003307, 0.2326, 0.002122, 0.2326, 0.02306, 0.1163, 0.02417, 0.1163, 0.02417, 0.2326, 0.02306, 0.2326, 0.02603, 0.1163, 0.02704, 0.1163, 0.02704, 0.2326, 0.02603, 0.2326, 0.003307, 0.1163, 0.004516, 0.1163, 0.004516, 0.2326, 0.003307, 0.2326, 0.02417, 0.1163, 0.02518, 0.1163, 0.02518, 0.2326, 0.02417, 0.2326, 0.02704, 0.1163, 0.02815, 0.1163, 0.02815, 0.2326, 0.02704, 0.2326, 0.004516, 0.1163, 0.005701, 0.1163, 0.005701, 0.2326, 0.004516, 0.2326, 0.02518, 0.1163, 0.02603, 0.1163, 0.02603, 0.2326, 0.02518, 0.2326, 0.02815, 0.1163, 0.02934, 0.1163, 0.02934, 0.2326, 0.02815, 0.2326, 0.005701, 0.1163, 0.006818, 0.1163, 0.006818, 0.2326, 0.005701, 0.2326, 0.008678, 0.1163, 0.009683, 0.1163, 0.009683, 0.2326, 0.008678, 0.2326, 0.02934, 0.1163, 0.03055, 0.1163, 0.03055, 0.2326, 0.02934, 0.2326, 0.009683, 0.1163, 0.0108, 0.1163, 0.0108, 0.2326, 0.009683, 0.2326, 0.03055, 0.1163, 0.03173, 0.1163, 0.03173, 0.2326, 0.03055, 0.2326, 0.0108, 0.1163, 0.01198, 0.1163, 0.01198, 0.2326, 0.0108, 0.2326, 0.03173, 0.1163, 0.03285, 0.1163, 0.03285, 0.2326, 0.03173, 0.2326, 0.01198, 0.1163, 0.01319, 0.1163, 0.01319, 0.2326, 0.01198, 0.2326, 0.03285, 0.1163, 0.03386, 0.1163, 0.03386, 0.2326, 0.03285, 0.2326, 0.01319, 0.1163, 0.01438, 0.1163, 0.01438, 0.2326, 0.01319, 0.2326, 0.03386, 0.1163, 0.03471, 0.1163, 0.03471, 0.2326, 0.03386, 0.2326, 0.01438, 0.1163, 0.0155, 0.1163, 0.0155, 0.2326, 0.01438, 0.2326, 0.01736, 0.1163, 0.01836, 0.1163, 0.01836, 0.2326, 0.01736, 0.2326, 0.0155, 0.1163, 0.0165, 0.1163, 0.0165, 0.2326, 0.0155, 0.2326, 0.01836, 0.1163, 0.01948, 0.1163, 0.01948, 0.2326, 0.01836, 0.2326, 0.0165, 0.1163, 0.01736, 0.1163, 0.01736, 0.2326, 0.0165, 0.2326, 0.01948, 0.1163, 0.02066, 0.1163, 0.02066, 0.2326, 0.01948, 0.2326, 4.024e-10, 0.1163, 0.001005, 0.1163, 0.001005, 0.2326, 4.024e-10, 0.2326, 4.024e-10, 0.581, 0.001005, 0.581, 0.001005, 0.699, 4.024e-10, 0.699, 0.01948, 0.581, 0.02066, 0.581, 0.02066, 0.699, 0.01948, 0.699, 0.0165, 0.581, 0.01736, 0.581, 0.01736, 0.6991, 0.0165, 0.699, 0.01836, 0.581, 0.01948, 0.581, 0.01948, 0.699, 0.01836, 0.699, 0.0155, 0.581, 0.0165, 0.581, 0.0165, 0.699, 0.0155, 0.699, 0.01736, 0.581, 0.01836, 0.581, 0.01836, 0.699, 0.01736, 0.699, 0.01438, 0.581, 0.0155, 0.581, 0.0155, 0.699, 0.01438, 0.699, 0.03386, 0.581, 0.03471, 0.581, 0.03471, 0.6991, 0.03386, 0.699, 0.01319, 0.581, 0.01438, 0.581, 0.01438, 0.699, 0.01319, 0.699, 0.03285, 0.581, 0.03386, 0.581, 0.03386, 0.699, 0.03285, 0.699, 0.01198, 0.581, 0.01319, 0.581, 0.01319, 0.699, 0.01198, 0.699, 0.03173, 0.581, 0.03285, 0.581, 0.03285, 0.699, 0.03173, 0.699, 0.0108, 0.581, 0.01198, 0.581, 0.01198, 0.699, 0.0108, 0.699, 0.03055, 0.581, 0.03173, 0.581, 0.03173, 0.699, 0.03055, 0.699, 0.009683, 0.581, 0.0108, 0.581, 0.0108, 0.699, 0.009683, 0.699, 0.02934, 0.581, 0.03055, 0.581, 0.03055, 0.699, 0.02934, 0.699, 0.008678, 0.581, 0.009683, 0.581, 0.009683, 0.699, 0.008678, 0.699, 0.005701, 0.581, 0.006818, 0.581, 0.006818, 0.699, 0.005701, 0.699, 0.02815, 0.581, 0.02934, 0.581, 0.02934, 0.699, 0.02815, 0.699, 0.02518, 0.581, 0.02603, 0.581, 0.02603, 0.6991, 0.02518, 0.699, 0.004516, 0.581, 0.005701, 0.581, 0.005701, 0.699, 0.004516, 0.699, 0.02704, 0.581, 0.02815, 0.581, 0.02815, 0.699, 0.02704, 0.699, 0.02417, 0.581, 0.02518, 0.581, 0.02518, 0.699, 0.02417, 0.699, 0.003307, 0.581, 0.004516, 0.581, 0.004516, 0.699, 0.003307, 0.699, 0.02603, 0.581, 0.02704, 0.581, 0.02704, 0.699, 0.02603, 0.699, 0.02306, 0.581, 0.02417, 0.581, 0.02417, 0.699, 0.02306, 0.699, 0.002122, 0.581, 0.003307, 0.581, 0.003307, 0.699, 0.002122, 0.699, 0.007823, 0.581, 0.008678, 0.581, 0.008678, 0.6991, 0.007823, 0.699, 0.02187, 0.581, 0.02306, 0.581, 0.02306, 0.699, 0.02187, 0.699, 0.001005, 0.581, 0.002122, 0.581, 0.002122, 0.699, 0.001005, 0.699, 0.006818, 0.581, 0.007823, 0.581, 0.007823, 0.699, 0.006818, 0.699, 0.02066, 0.581, 0.02187, 0.581, 0.02187, 0.699, 0.02066, 0.699, 4.024e-10, 2.643e-05, 0.001005, 1.348e-05, 0.001005, 0.1163, 4.024e-10, 0.1163, 0.01948, 4.563e-06, 0.02066, 1.446e-08, 0.02066, 0.1163, 0.01948, 0.1163, 0.0165, 2.643e-05, 0.01736, 4.292e-05, 0.01736, 0.1163, 0.0165, 0.1163, 0.01836, 1.348e-05, 0.01948, 4.563e-06, 0.01948, 0.1163, 0.01836, 0.1163, 0.0155, 1.348e-05, 0.0165, 2.643e-05, 0.0165, 0.1163, 0.0155, 0.1163, 0.01736, 2.644e-05, 0.01836, 1.348e-05, 0.01836, 0.1163, 0.01736, 0.1163, 0.01438, 4.56e-06, 0.0155, 1.348e-05, 0.0155, 0.1163, 0.01438, 0.1163, 0.03386, 2.643e-05, 0.03471, 4.292e-05, 0.03471, 0.1163, 0.03386, 0.1163, 0.01319, 1.288e-08, 0.01438, 4.56e-06, 0.01438, 0.1163, 0.01319, 0.1163, 0.03285, 1.348e-05, 0.03386, 2.643e-05, 0.03386, 0.1163, 0.03285, 0.1163, 0.01198, 1.449e-08, 0.01319, 1.288e-08, 0.01319, 0.1163, 0.01198, 0.1163, 0.03173, 4.554e-06, 0.03285, 1.348e-05, 0.03285, 0.1163, 0.03173, 0.1163, 0.0108, 4.565e-06, 0.01198, 1.449e-08, 0.01198, 0.1163, 0.0108, 0.1163, 0.03055, 3.206e-09, 0.03173, 4.554e-06, 0.03173, 0.1163, 0.03055, 0.1163, 0.009683, 1.349e-05, 0.0108, 4.565e-06, 0.0108, 0.1163, 0.009683, 0.1163, 0.02934, 1.597e-09, 0.03055, 3.206e-09, 0.03055, 0.1163, 0.02934, 0.1163, 0.008678, 2.644e-05, 0.009683, 1.349e-05, 0.009683, 0.1163, 0.008678, 0.1163, 0.005701, 4.55e-06, 0.006818, 1.347e-05, 0.006818, 0.1163, 0.005701, 0.1163, 0.02815, 4.549e-06, 0.02934, 1.597e-09, 0.02934, 0.1163, 0.02815, 0.1163, 0.02518, 2.644e-05, 0.02603, 4.293e-05, 0.02603, 0.1163, 0.02518, 0.1163, 0.004516, 1.614e-09, 0.005701, 4.55e-06, 0.005701, 0.1163, 0.004516, 0.1163, 0.02704, 1.347e-05, 0.02815, 4.549e-06, 0.02815, 0.1163, 0.02704, 0.1163, 0.02417, 1.349e-05, 0.02518, 2.644e-05, 0.02518, 0.1163, 0.02417, 0.1163, 0.003307, 3.222e-09, 0.004516, 1.614e-09, 0.004516, 0.1163, 0.003307, 0.1163, 0.02603, 2.642e-05, 0.02704, 1.347e-05, 0.02704, 0.1163, 0.02603, 0.1163, 0.02306, 4.565e-06, 0.02417, 1.349e-05, 0.02417, 0.1163, 0.02306, 0.1163, 0.002122, 4.552e-06, 0.003307, 3.222e-09, 0.003307, 0.1163, 0.002122, 0.1163, 0.007823, 2.643e-05, 0.008678, 4.291e-05, 0.008678, 0.1163, 0.007823, 0.1163, 0.02187, 1.607e-08, 0.02306, 4.565e-06, 0.02306, 0.1163, 0.02187, 0.1163, 0.001005, 1.348e-05, 0.002122, 4.552e-06, 0.002122, 0.1163, 0.001005, 0.1163, 0.006818, 1.347e-05, 0.007823, 2.643e-05, 0.007823, 0.1163, 0.006818, 0.1163, 0.02066, 1.446e-08, 0.02187, 1.607e-08, 0.02187, 0.1163, 0.02066, 0.1163, 0.02066, 0.2326, 0.02187, 0.2326, 0.02187, 0.3489, 0.02066, 0.3489, 0.006818, 0.2326, 0.007823, 0.2326, 0.007823, 0.3489, 0.006818, 0.3489, 0.001005, 0.2326, 0.002122, 0.2326, 0.002122, 0.3489, 0.001005, 0.3489, 0.02187, 0.2326, 0.02306, 0.2326, 0.02306, 0.3489, 0.02187, 0.3489, 0.007823, 0.2326, 0.008678, 0.2326, 0.008678, 0.3489, 0.007823, 0.3489, 0.002122, 0.2326, 0.003307, 0.2326, 0.003307, 0.3489, 0.002122, 0.3489, 0.02306, 0.2326, 0.02417, 0.2326, 0.02417, 0.3489, 0.02306, 0.3489, 0.02603, 0.2326, 0.02704, 0.2326, 0.02704, 0.3489, 0.02603, 0.3489, 0.003307, 0.2326, 0.004516, 0.2326, 0.004516, 0.3489, 0.003307, 0.3489, 0.02417, 0.2326, 0.02518, 0.2326, 0.02518, 0.3489, 0.02417, 0.3489, 0.02704, 0.2326, 0.02815, 0.2326, 0.02815, 0.3489, 0.02704, 0.3489, 0.004516, 0.2326, 0.005701, 0.2326, 0.005701, 0.3489, 0.004516, 0.3489, 0.02518, 0.2326, 0.02603, 0.2326, 0.02603, 0.3489, 0.02518, 0.3489, 0.02815, 0.2326, 0.02934, 0.2326, 0.02934, 0.3489, 0.02815, 0.3489, 0.005701, 0.2326, 0.006818, 0.2326, 0.006818, 0.3489, 0.005701, 0.3489, 0.008678, 0.2326, 0.009683, 0.2326, 0.009683, 0.3489, 0.008678, 0.3489, 0.02934, 0.2326, 0.03055, 0.2326, 0.03055, 0.3489, 0.02934, 0.3489, 0.009683, 0.2326, 0.0108, 0.2326, 0.0108, 0.3489, 0.009683, 0.3489, 0.03055, 0.2326, 0.03173, 0.2326, 0.03173, 0.3489, 0.03055, 0.3489, 0.0108, 0.2326, 0.01198, 0.2326, 0.01198, 0.3489, 0.0108, 0.3489, 0.03173, 0.2326, 0.03285, 0.2326, 0.03285, 0.3489, 0.03173, 0.3489, 0.01198, 0.2326, 0.01319, 0.2326, 0.01319, 0.3489, 0.01198, 0.3489, 0.03285, 0.2326, 0.03386, 0.2326, 0.03386, 0.3489, 0.03285, 0.3489, 0.01319, 0.2326, 0.01438, 0.2326, 0.01438, 0.3489, 0.01319, 0.3489, 0.03386, 0.2326, 0.03471, 0.2326, 0.03471, 0.3489, 0.03386, 0.3489, 0.01438, 0.2326, 0.0155, 0.2326, 0.0155, 0.3489, 0.01438, 0.3489, 0.01736, 0.2326, 0.01836, 0.2326, 0.01836, 0.3489, 0.01736, 0.3489, 0.0155, 0.2326, 0.0165, 0.2326, 0.0165, 0.3489, 0.0155, 0.3489, 0.01836, 0.2326, 0.01948, 0.2326, 0.01948, 0.3489, 0.01836, 0.3489, 0.0165, 0.2326, 0.01736, 0.2326, 0.01736, 0.3489, 0.0165, 0.3489, 0.01948, 0.2326, 0.02066, 0.2326, 0.02066, 0.3489, 0.01948, 0.3489, 4.024e-10, 0.2326, 0.001005, 0.2326, 0.001005, 0.3489, 4.024e-10, 0.3489, 0.02066, 0.4652, 0.02187, 0.4652, 0.02187, 0.581, 0.02066, 0.581, 0.006818, 0.4652, 0.007823, 0.4652, 0.007823, 0.581, 0.006818, 0.581, 0.001005, 0.4652, 0.002122, 0.4652, 0.002122, 0.581, 0.001005, 0.581, 0.02187, 0.4652, 0.02306, 0.4652, 0.02306, 0.581, 0.02187, 0.581, 0.007823, 0.4652, 0.008678, 0.4652, 0.008678, 0.581, 0.007823, 0.581, 0.002122, 0.4652, 0.003307, 0.4652, 0.003307, 0.581, 0.002122, 0.581, 0.02306, 0.4652, 0.02417, 0.4652, 0.02417, 0.581, 0.02306, 0.581, 0.02603, 0.4652, 0.02704, 0.4652, 0.02704, 0.581, 0.02603, 0.581, 0.003307, 0.4652, 0.004516, 0.4652, 0.004516, 0.581, 0.003307, 0.581, 0.02417, 0.4652, 0.02518, 0.4652, 0.02518, 0.581, 0.02417, 0.581, 0.02704, 0.4652, 0.02815, 0.4652, 0.02815, 0.581, 0.02704, 0.581, 0.004516, 0.4652, 0.005701, 0.4652, 0.005701, 0.581, 0.004516, 0.581, 0.02518, 0.4652, 0.02603, 0.4652, 0.02603, 0.581, 0.02518, 0.581, 0.02815, 0.4652, 0.02934, 0.4652, 0.02934, 0.581, 0.02815, 0.581, 0.005701, 0.4652, 0.006818, 0.4652, 0.006818, 0.581, 0.005701, 0.581, 0.008678, 0.4652, 0.009683, 0.4652, 0.009683, 0.581, 0.008678, 0.581, 0.02934, 0.4652, 0.03055, 0.4652, 0.03055, 0.581, 0.02934, 0.581, 0.009683, 0.4652, 0.0108, 0.4652, 0.0108, 0.581, 0.009683, 0.581, 0.03055, 0.4652, 0.03173, 0.4652, 0.03173, 0.581, 0.03055, 0.581, 0.0108, 0.4652, 0.01198, 0.4652, 0.01198, 0.581, 0.0108, 0.581, 0.03173, 0.4652, 0.03285, 0.4652, 0.03285, 0.581, 0.03173, 0.581, 0.01198, 0.4652, 0.01319, 0.4652, 0.01319, 0.581, 0.01198, 0.581, 0.03285, 0.4652, 0.03386, 0.4652, 0.03386, 0.581, 0.03285, 0.581, 0.01319, 0.4652, 0.01438, 0.4652, 0.01438, 0.581, 0.01319, 0.581, 0.03386, 0.4652, 0.03471, 0.4652, 0.03471, 0.581, 0.03386, 0.581, 0.01438, 0.4652, 0.0155, 0.4652, 0.0155, 0.581, 0.01438, 0.581, 0.01736, 0.4652, 0.01836, 0.4652, 0.01836, 0.581, 0.01736, 0.581, 0.0155, 0.4652, 0.0165, 0.4652, 0.0165, 0.581, 0.0155, 0.581, 0.01836, 0.4652, 0.01948, 0.4652, 0.01948, 0.581, 0.01836, 0.581, 0.0165, 0.4652, 0.01736, 0.4652, 0.01736, 0.581, 0.0165, 0.581, 0.01948, 0.4652, 0.02066, 0.4652, 0.02066, 0.581, 0.01948, 0.581, 4.024e-10, 0.4652, 0.001005, 0.4652, 0.001005, 0.581, 4.024e-10, 0.581, 4.024e-10, 0.699, 0.001005, 0.699, 0.001005, 0.8144, 4.024e-10, 0.8144, 0.01948, 0.699, 0.02066, 0.699, 0.02066, 0.8144, 0.01948, 0.8144, 0.0165, 0.699, 0.01736, 0.6991, 0.01736, 0.8144, 0.0165, 0.8144, 0.01836, 0.699, 0.01948, 0.699, 0.01948, 0.8144, 0.01836, 0.8144, 0.0155, 0.699, 0.0165, 0.699, 0.0165, 0.8144, 0.0155, 0.8144, 0.01736, 0.699, 0.01836, 0.699, 0.01836, 0.8144, 0.01736, 0.8144, 0.01438, 0.699, 0.0155, 0.699, 0.0155, 0.8144, 0.01438, 0.8144, 0.03386, 0.699, 0.03471, 0.6991, 0.03471, 0.8144, 0.03386, 0.8144, 0.01319, 0.699, 0.01438, 0.699, 0.01438, 0.8144, 0.01319, 0.8144, 0.03285, 0.699, 0.03386, 0.699, 0.03386, 0.8144, 0.03285, 0.8144, 0.01198, 0.699, 0.01319, 0.699, 0.01319, 0.8144, 0.01198, 0.8144, 0.03173, 0.699, 0.03285, 0.699, 0.03285, 0.8144, 0.03173, 0.8144, 0.0108, 0.699, 0.01198, 0.699, 0.01198, 0.8144, 0.0108, 0.8144, 0.03055, 0.699, 0.03173, 0.699, 0.03173, 0.8144, 0.03055, 0.8144, 0.009683, 0.699, 0.0108, 0.699, 0.0108, 0.8144, 0.009683, 0.8144, 0.02934, 0.699, 0.03055, 0.699, 0.03055, 0.8144, 0.02934, 0.8144, 0.008678, 0.699, 0.009683, 0.699, 0.009683, 0.8144, 0.008678, 0.8144, 0.005701, 0.699, 0.006818, 0.699, 0.006818, 0.8144, 0.005701, 0.8144, 0.02815, 0.699, 0.02934, 0.699, 0.02934, 0.8144, 0.02815, 0.8144, 0.02518, 0.699, 0.02603, 0.6991, 0.02603, 0.8144, 0.02518, 0.8144, 0.004516, 0.699, 0.005701, 0.699, 0.005701, 0.8144, 0.004516, 0.8144, 0.02704, 0.699, 0.02815, 0.699, 0.02815, 0.8144, 0.02704, 0.8144, 0.02417, 0.699, 0.02518, 0.699, 0.02518, 0.8144, 0.02417, 0.8144, 0.003307, 0.699, 0.004516, 0.699, 0.004516, 0.8144, 0.003307, 0.8144, 0.02603, 0.699, 0.02704, 0.699, 0.02704, 0.8144, 0.02603, 0.8144, 0.02306, 0.699, 0.02417, 0.699, 0.02417, 0.8144, 0.02306, 0.8144, 0.002122, 0.699, 0.003307, 0.699, 0.003307, 0.8144, 0.002122, 0.8144, 0.007823, 0.699, 0.008678, 0.6991, 0.008678, 0.8144, 0.007823, 0.8144, 0.02187, 0.699, 0.02306, 0.699, 0.02306, 0.8144, 0.02187, 0.8144, 0.001005, 0.699, 0.002122, 0.699, 0.002122, 0.8144, 0.001005, 0.8144, 0.006818, 0.699, 0.007823, 0.699, 0.007823, 0.8144, 0.006818, 0.8144, 0.02066, 0.699, 0.02187, 0.699, 0.02187, 0.8144, 0.02066, 0.8144])
me_x.materials.append(mat_knive_handle)
me_x.update()

# ---- objects
ob_knive = bpy.data.objects.new('Knive', me_body)
ob_x = bpy.data.objects.new('円柱', me_x)

# ---- transforms, parenting, visibility, modifiers, constraints
ob_knive.location = (0.0119, -1.282, 0.0)
ob_knive.scale = (0.3965, 1.688, 1.638)
ob_x.location = (-0.02006, 0.364, -0.004969)
ob_x.rotation_euler = (1.571, 1.571, 0.0)
ob_x.scale = (0.04661, 0.145, 0.005626)

# ---- collection membership
scene.collection.objects.link(ob_knive)
scene.collection.objects.link(ob_x)

# ---- scene / render settings (as saved in the file)
scene.frame_start = 1; scene.frame_end = 250; scene.frame_set(1)
scene.render.engine = 'BLENDER_EEVEE_NEXT'
bpy.context.view_layer.update()

# ---- added for rendering (the .blend has no active camera and no usable light): camera, sun
cam_auto = bpy.data.cameras.new('AutoCamera')
cam_auto.lens = 50.0
cam_auto.sensor_width = 36.0
cam_auto.clip_end = 1000.0
ob_auto_camera = bpy.data.objects.new('AutoCamera', cam_auto)
scene.collection.objects.link(ob_auto_camera)
ob_auto_camera.location = (1.3896, -1.65018, 1.12276)
ob_auto_camera.rotation_euler = (1.09748, -7.21219e-08, 0.694738)
scene.camera = ob_auto_camera
light_auto_sun = bpy.data.lights.new('AutoSun', 'SUN')
light_auto_sun.energy = 3.0
light_auto_sun.angle = 0.0523599
ob_auto_sun = bpy.data.objects.new('AutoSun', light_auto_sun)
scene.collection.objects.link(ob_auto_sun)
ob_auto_sun.rotation_euler = (0.872665, 0.174533, 0.523599)
bpy.context.view_layer.update()
